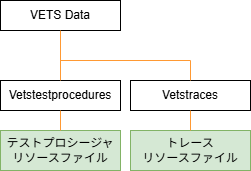

The diagram above was exported from draw.io. Its source (the exported page's mxGraphModel, read from the mxfile embedded in the PNG):
<mxGraphModel dx="647" dy="779" grid="1" gridSize="10" guides="1" tooltips="1" connect="1" arrows="1" fold="1" page="1" pageScale="1" pageWidth="827" pageHeight="1169" math="0" shadow="0">
  <root>
    <mxCell id="0" />
    <mxCell id="1" parent="0" />
    <mxCell id="13" value="VETS Data" style="rounded=0;whiteSpace=wrap;html=1;" parent="1" vertex="1">
      <mxGeometry x="350" y="180" width="120" height="30" as="geometry" />
    </mxCell>
    <mxCell id="14" value="Vetstestprocedures" style="rounded=0;whiteSpace=wrap;html=1;" parent="1" vertex="1">
      <mxGeometry x="350" y="260" width="120" height="30" as="geometry" />
    </mxCell>
    <mxCell id="15" value="テストプロシージャ&lt;div&gt;リソースファイル&lt;/div&gt;" style="rounded=0;whiteSpace=wrap;html=1;fillColor=#d5e8d4;strokeColor=#82b366;" parent="1" vertex="1">
      <mxGeometry x="350" y="310" width="120" height="40" as="geometry" />
    </mxCell>
    <mxCell id="16" value="トレース&lt;br&gt;&lt;div&gt;リソースファイル&lt;/div&gt;" style="rounded=0;whiteSpace=wrap;html=1;fillColor=#d5e8d4;strokeColor=#82b366;" parent="1" vertex="1">
      <mxGeometry x="480" y="310" width="120" height="40" as="geometry" />
    </mxCell>
    <mxCell id="17" value="Vetstraces" style="rounded=0;whiteSpace=wrap;html=1;" parent="1" vertex="1">
      <mxGeometry x="480" y="260" width="120" height="30" as="geometry" />
    </mxCell>
    <mxCell id="28" value="" style="endArrow=none;html=1;strokeColor=#FF9933;" parent="1" source="14" edge="1">
      <mxGeometry width="50" height="50" relative="1" as="geometry">
        <mxPoint x="420" y="220" as="sourcePoint" />
        <mxPoint x="410" y="210" as="targetPoint" />
        <Array as="points" />
      </mxGeometry>
    </mxCell>
    <mxCell id="39" value="" style="endArrow=none;html=1;strokeColor=#FF9933;" parent="1" edge="1">
      <mxGeometry width="50" height="50" relative="1" as="geometry">
        <mxPoint x="540" y="240" as="sourcePoint" />
        <mxPoint x="410" y="240" as="targetPoint" />
      </mxGeometry>
    </mxCell>
    <mxCell id="40" value="" style="endArrow=none;html=1;entryX=0.5;entryY=0;entryDx=0;entryDy=0;strokeColor=#FF9933;" parent="1" target="17" edge="1">
      <mxGeometry width="50" height="50" relative="1" as="geometry">
        <mxPoint x="540" y="240" as="sourcePoint" />
        <mxPoint x="260" y="190" as="targetPoint" />
      </mxGeometry>
    </mxCell>
    <mxCell id="43" value="" style="endArrow=none;html=1;entryX=0.5;entryY=1;entryDx=0;entryDy=0;exitX=0.5;exitY=0;exitDx=0;exitDy=0;strokeColor=#FF9933;" parent="1" source="16" target="17" edge="1">
      <mxGeometry width="50" height="50" relative="1" as="geometry">
        <mxPoint x="250" y="250" as="sourcePoint" />
        <mxPoint x="250" y="270" as="targetPoint" />
      </mxGeometry>
    </mxCell>
    <mxCell id="54" value="" style="endArrow=none;html=1;strokeColor=#FF9933;exitX=0.5;exitY=0;exitDx=0;exitDy=0;" edge="1" parent="1" source="15">
      <mxGeometry width="50" height="50" relative="1" as="geometry">
        <mxPoint x="420" y="270" as="sourcePoint" />
        <mxPoint x="410" y="290" as="targetPoint" />
        <Array as="points" />
      </mxGeometry>
    </mxCell>
  </root>
</mxGraphModel>